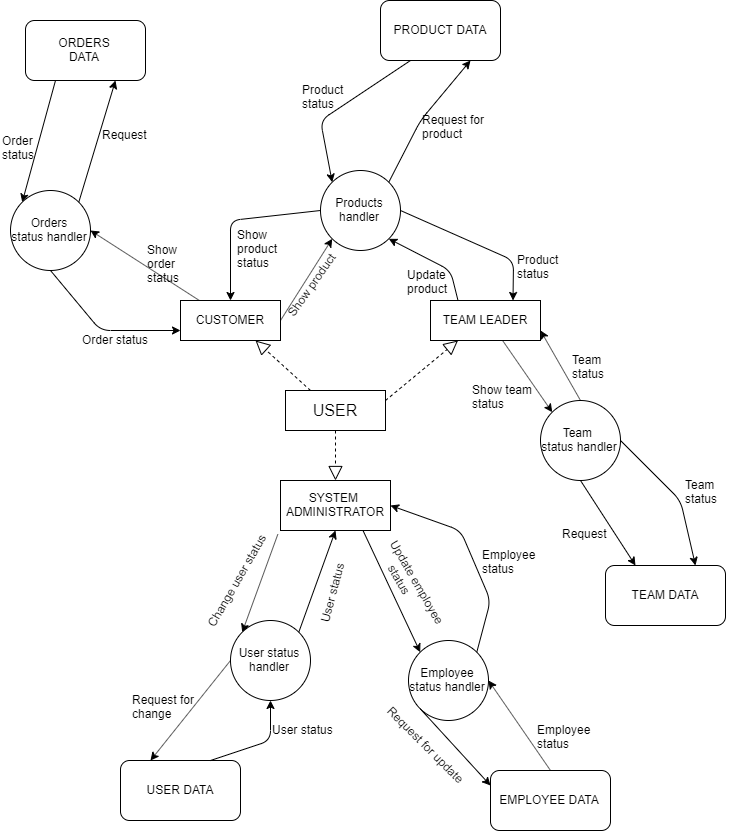

The diagram above was exported from draw.io. Its source (the exported page's mxGraphModel, read from the mxfile embedded in the PNG):
<mxGraphModel dx="1708" dy="838" grid="1" gridSize="10" guides="1" tooltips="1" connect="1" arrows="1" fold="1" page="1" pageScale="1" pageWidth="827" pageHeight="1169" math="0" shadow="0">
  <root>
    <mxCell id="0" />
    <mxCell id="1" parent="0" />
    <mxCell id="QpTlzrJ6x58MVUHz1uZo-1" value="&lt;font style=&quot;font-size: 16px&quot;&gt;USER&lt;/font&gt;" style="rounded=0;whiteSpace=wrap;html=1;" vertex="1" parent="1">
      <mxGeometry x="345" y="430" width="100" height="40" as="geometry" />
    </mxCell>
    <mxCell id="QpTlzrJ6x58MVUHz1uZo-2" value="SYSTEM&amp;nbsp;&lt;br&gt;ADMINISTRATOR" style="rounded=0;whiteSpace=wrap;html=1;" vertex="1" parent="1">
      <mxGeometry x="340" y="520" width="110" height="50" as="geometry" />
    </mxCell>
    <mxCell id="QpTlzrJ6x58MVUHz1uZo-4" value="TEAM LEADER" style="rounded=0;whiteSpace=wrap;html=1;" vertex="1" parent="1">
      <mxGeometry x="490" y="340" width="110" height="40" as="geometry" />
    </mxCell>
    <mxCell id="QpTlzrJ6x58MVUHz1uZo-5" value="CUSTOMER" style="rounded=0;whiteSpace=wrap;html=1;" vertex="1" parent="1">
      <mxGeometry x="240" y="340" width="100" height="40" as="geometry" />
    </mxCell>
    <mxCell id="QpTlzrJ6x58MVUHz1uZo-6" value="" style="endArrow=block;dashed=1;endFill=0;endSize=12;html=1;entryX=0.75;entryY=1;entryDx=0;entryDy=0;exitX=0.25;exitY=0;exitDx=0;exitDy=0;" edge="1" parent="1" source="QpTlzrJ6x58MVUHz1uZo-1" target="QpTlzrJ6x58MVUHz1uZo-5">
      <mxGeometry width="160" relative="1" as="geometry">
        <mxPoint x="150" y="430" as="sourcePoint" />
        <mxPoint x="310" y="430" as="targetPoint" />
      </mxGeometry>
    </mxCell>
    <mxCell id="QpTlzrJ6x58MVUHz1uZo-7" value="" style="endArrow=block;dashed=1;endFill=0;endSize=12;html=1;entryX=0.25;entryY=1;entryDx=0;entryDy=0;exitX=1;exitY=0.25;exitDx=0;exitDy=0;" edge="1" parent="1" source="QpTlzrJ6x58MVUHz1uZo-1" target="QpTlzrJ6x58MVUHz1uZo-4">
      <mxGeometry width="160" relative="1" as="geometry">
        <mxPoint x="500" y="450" as="sourcePoint" />
        <mxPoint x="660" y="450" as="targetPoint" />
      </mxGeometry>
    </mxCell>
    <mxCell id="QpTlzrJ6x58MVUHz1uZo-8" value="" style="endArrow=block;dashed=1;endFill=0;endSize=12;html=1;exitX=0.5;exitY=1;exitDx=0;exitDy=0;entryX=0.5;entryY=0;entryDx=0;entryDy=0;" edge="1" parent="1" source="QpTlzrJ6x58MVUHz1uZo-1" target="QpTlzrJ6x58MVUHz1uZo-2">
      <mxGeometry width="160" relative="1" as="geometry">
        <mxPoint x="130" y="490" as="sourcePoint" />
        <mxPoint x="290" y="490" as="targetPoint" />
      </mxGeometry>
    </mxCell>
    <mxCell id="QpTlzrJ6x58MVUHz1uZo-9" value="User status handler" style="ellipse;whiteSpace=wrap;html=1;aspect=fixed;" vertex="1" parent="1">
      <mxGeometry x="290" y="660" width="80" height="80" as="geometry" />
    </mxCell>
    <mxCell id="QpTlzrJ6x58MVUHz1uZo-14" value="" style="endArrow=classic;html=1;entryX=0;entryY=0;entryDx=0;entryDy=0;exitX=-0.024;exitY=1.074;exitDx=0;exitDy=0;exitPerimeter=0;" edge="1" parent="1" source="QpTlzrJ6x58MVUHz1uZo-2" target="QpTlzrJ6x58MVUHz1uZo-9">
      <mxGeometry width="50" height="50" relative="1" as="geometry">
        <mxPoint x="240" y="660" as="sourcePoint" />
        <mxPoint x="290" y="610" as="targetPoint" />
      </mxGeometry>
    </mxCell>
    <mxCell id="QpTlzrJ6x58MVUHz1uZo-15" value="" style="endArrow=classic;html=1;exitX=1;exitY=0;exitDx=0;exitDy=0;entryX=0.5;entryY=1;entryDx=0;entryDy=0;" edge="1" parent="1" source="QpTlzrJ6x58MVUHz1uZo-9" target="QpTlzrJ6x58MVUHz1uZo-2">
      <mxGeometry width="50" height="50" relative="1" as="geometry">
        <mxPoint x="395" y="660" as="sourcePoint" />
        <mxPoint x="445" y="610" as="targetPoint" />
      </mxGeometry>
    </mxCell>
    <mxCell id="QpTlzrJ6x58MVUHz1uZo-16" value="Change user status" style="text;html=1;resizable=0;points=[];autosize=1;align=left;verticalAlign=top;spacingTop=-4;rotation=-60;" vertex="1" parent="1">
      <mxGeometry x="240" y="605" width="120" height="20" as="geometry" />
    </mxCell>
    <mxCell id="QpTlzrJ6x58MVUHz1uZo-17" value="User status" style="text;html=1;resizable=0;points=[];autosize=1;align=left;verticalAlign=top;spacingTop=-4;rotation=-75;" vertex="1" parent="1">
      <mxGeometry x="355" y="615" width="80" height="20" as="geometry" />
    </mxCell>
    <mxCell id="QpTlzrJ6x58MVUHz1uZo-18" value="USER DATA" style="rounded=1;whiteSpace=wrap;html=1;" vertex="1" parent="1">
      <mxGeometry x="180" y="800" width="120" height="60" as="geometry" />
    </mxCell>
    <mxCell id="QpTlzrJ6x58MVUHz1uZo-20" value="" style="endArrow=classic;html=1;exitX=0.75;exitY=0;exitDx=0;exitDy=0;" edge="1" parent="1" source="QpTlzrJ6x58MVUHz1uZo-18">
      <mxGeometry width="50" height="50" relative="1" as="geometry">
        <mxPoint x="280" y="790" as="sourcePoint" />
        <mxPoint x="330" y="740" as="targetPoint" />
        <Array as="points">
          <mxPoint x="330" y="780" />
        </Array>
      </mxGeometry>
    </mxCell>
    <mxCell id="QpTlzrJ6x58MVUHz1uZo-21" value="User status" style="text;html=1;resizable=0;points=[];autosize=1;align=left;verticalAlign=top;spacingTop=-4;" vertex="1" parent="1">
      <mxGeometry x="330" y="760" width="80" height="20" as="geometry" />
    </mxCell>
    <mxCell id="QpTlzrJ6x58MVUHz1uZo-22" value="" style="endArrow=classic;html=1;entryX=0.25;entryY=0;entryDx=0;entryDy=0;exitX=0;exitY=0.5;exitDx=0;exitDy=0;" edge="1" parent="1" source="QpTlzrJ6x58MVUHz1uZo-9" target="QpTlzrJ6x58MVUHz1uZo-18">
      <mxGeometry width="50" height="50" relative="1" as="geometry">
        <mxPoint x="180" y="710" as="sourcePoint" />
        <mxPoint x="230" y="660" as="targetPoint" />
        <Array as="points" />
      </mxGeometry>
    </mxCell>
    <mxCell id="QpTlzrJ6x58MVUHz1uZo-23" value="Request for&lt;br&gt;change&lt;br&gt;" style="text;html=1;resizable=0;points=[];autosize=1;align=left;verticalAlign=top;spacingTop=-4;" vertex="1" parent="1">
      <mxGeometry x="190" y="730" width="80" height="30" as="geometry" />
    </mxCell>
    <mxCell id="QpTlzrJ6x58MVUHz1uZo-27" value="Employee status handler" style="ellipse;whiteSpace=wrap;html=1;aspect=fixed;" vertex="1" parent="1">
      <mxGeometry x="468" y="680" width="80" height="80" as="geometry" />
    </mxCell>
    <mxCell id="QpTlzrJ6x58MVUHz1uZo-28" value="" style="endArrow=classic;html=1;exitX=0.75;exitY=1;exitDx=0;exitDy=0;entryX=0;entryY=0;entryDx=0;entryDy=0;" edge="1" parent="1" source="QpTlzrJ6x58MVUHz1uZo-2" target="QpTlzrJ6x58MVUHz1uZo-27">
      <mxGeometry width="50" height="50" relative="1" as="geometry">
        <mxPoint x="490" y="590" as="sourcePoint" />
        <mxPoint x="540" y="540" as="targetPoint" />
      </mxGeometry>
    </mxCell>
    <mxCell id="QpTlzrJ6x58MVUHz1uZo-29" value="Update employee&lt;br&gt;&amp;nbsp; &amp;nbsp; &amp;nbsp; status" style="text;html=1;resizable=0;points=[];autosize=1;align=left;verticalAlign=top;spacingTop=-4;rotation=60;" vertex="1" parent="1">
      <mxGeometry x="420" y="615" width="110" height="30" as="geometry" />
    </mxCell>
    <mxCell id="QpTlzrJ6x58MVUHz1uZo-30" value="" style="endArrow=classic;html=1;exitX=1;exitY=0;exitDx=0;exitDy=0;entryX=1;entryY=0.5;entryDx=0;entryDy=0;" edge="1" parent="1" source="QpTlzrJ6x58MVUHz1uZo-27" target="QpTlzrJ6x58MVUHz1uZo-2">
      <mxGeometry width="50" height="50" relative="1" as="geometry">
        <mxPoint x="570" y="630" as="sourcePoint" />
        <mxPoint x="620" y="580" as="targetPoint" />
        <Array as="points">
          <mxPoint x="550" y="640" />
          <mxPoint x="520" y="570" />
        </Array>
      </mxGeometry>
    </mxCell>
    <mxCell id="QpTlzrJ6x58MVUHz1uZo-31" value="Employee&lt;br&gt;status" style="text;html=1;resizable=0;points=[];autosize=1;align=left;verticalAlign=top;spacingTop=-4;" vertex="1" parent="1">
      <mxGeometry x="540" y="585" width="70" height="30" as="geometry" />
    </mxCell>
    <mxCell id="QpTlzrJ6x58MVUHz1uZo-32" value="EMPLOYEE DATA" style="rounded=1;whiteSpace=wrap;html=1;" vertex="1" parent="1">
      <mxGeometry x="550" y="810" width="120" height="60" as="geometry" />
    </mxCell>
    <mxCell id="QpTlzrJ6x58MVUHz1uZo-34" value="" style="endArrow=classic;html=1;exitX=0;exitY=1;exitDx=0;exitDy=0;entryX=0;entryY=0.25;entryDx=0;entryDy=0;" edge="1" parent="1" source="QpTlzrJ6x58MVUHz1uZo-27" target="QpTlzrJ6x58MVUHz1uZo-32">
      <mxGeometry width="50" height="50" relative="1" as="geometry">
        <mxPoint x="430" y="840" as="sourcePoint" />
        <mxPoint x="480" y="790" as="targetPoint" />
      </mxGeometry>
    </mxCell>
    <mxCell id="QpTlzrJ6x58MVUHz1uZo-35" value="" style="endArrow=classic;html=1;entryX=1;entryY=0.5;entryDx=0;entryDy=0;exitX=0.5;exitY=0;exitDx=0;exitDy=0;" edge="1" parent="1" source="QpTlzrJ6x58MVUHz1uZo-32" target="QpTlzrJ6x58MVUHz1uZo-27">
      <mxGeometry width="50" height="50" relative="1" as="geometry">
        <mxPoint x="600" y="760" as="sourcePoint" />
        <mxPoint x="650" y="710" as="targetPoint" />
      </mxGeometry>
    </mxCell>
    <mxCell id="QpTlzrJ6x58MVUHz1uZo-36" value="Employee&amp;nbsp;&lt;br&gt;status" style="text;html=1;resizable=0;points=[];autosize=1;align=left;verticalAlign=top;spacingTop=-4;" vertex="1" parent="1">
      <mxGeometry x="595" y="760" width="70" height="30" as="geometry" />
    </mxCell>
    <mxCell id="QpTlzrJ6x58MVUHz1uZo-37" value="Request for update" style="text;html=1;resizable=0;points=[];autosize=1;align=left;verticalAlign=top;spacingTop=-4;rotation=45;" vertex="1" parent="1">
      <mxGeometry x="430" y="780" width="120" height="20" as="geometry" />
    </mxCell>
    <mxCell id="QpTlzrJ6x58MVUHz1uZo-38" value="Team&amp;nbsp;&lt;br&gt;status handler" style="ellipse;whiteSpace=wrap;html=1;aspect=fixed;" vertex="1" parent="1">
      <mxGeometry x="600" y="440" width="80" height="80" as="geometry" />
    </mxCell>
    <mxCell id="QpTlzrJ6x58MVUHz1uZo-39" value="" style="endArrow=classic;html=1;entryX=0;entryY=0;entryDx=0;entryDy=0;exitX=0.655;exitY=0.999;exitDx=0;exitDy=0;exitPerimeter=0;" edge="1" parent="1" source="QpTlzrJ6x58MVUHz1uZo-4" target="QpTlzrJ6x58MVUHz1uZo-38">
      <mxGeometry width="50" height="50" relative="1" as="geometry">
        <mxPoint x="520" y="460" as="sourcePoint" />
        <mxPoint x="570" y="410" as="targetPoint" />
      </mxGeometry>
    </mxCell>
    <mxCell id="QpTlzrJ6x58MVUHz1uZo-40" value="Show team&lt;br&gt;status" style="text;html=1;resizable=0;points=[];autosize=1;align=left;verticalAlign=top;spacingTop=-4;" vertex="1" parent="1">
      <mxGeometry x="530" y="420" width="80" height="30" as="geometry" />
    </mxCell>
    <mxCell id="QpTlzrJ6x58MVUHz1uZo-44" value="" style="endArrow=classic;html=1;entryX=1;entryY=0.75;entryDx=0;entryDy=0;exitX=0.5;exitY=0;exitDx=0;exitDy=0;" edge="1" parent="1" source="QpTlzrJ6x58MVUHz1uZo-38" target="QpTlzrJ6x58MVUHz1uZo-4">
      <mxGeometry width="50" height="50" relative="1" as="geometry">
        <mxPoint x="660" y="400" as="sourcePoint" />
        <mxPoint x="710" y="350" as="targetPoint" />
      </mxGeometry>
    </mxCell>
    <mxCell id="QpTlzrJ6x58MVUHz1uZo-45" value="Team&lt;br&gt;status" style="text;html=1;resizable=0;points=[];autosize=1;align=left;verticalAlign=top;spacingTop=-4;" vertex="1" parent="1">
      <mxGeometry x="630" y="390" width="50" height="30" as="geometry" />
    </mxCell>
    <mxCell id="QpTlzrJ6x58MVUHz1uZo-47" value="TEAM DATA" style="rounded=1;whiteSpace=wrap;html=1;" vertex="1" parent="1">
      <mxGeometry x="665" y="605" width="120" height="60" as="geometry" />
    </mxCell>
    <mxCell id="QpTlzrJ6x58MVUHz1uZo-49" value="" style="endArrow=classic;html=1;exitX=0.5;exitY=1;exitDx=0;exitDy=0;entryX=0.25;entryY=0;entryDx=0;entryDy=0;" edge="1" parent="1" source="QpTlzrJ6x58MVUHz1uZo-38" target="QpTlzrJ6x58MVUHz1uZo-47">
      <mxGeometry width="50" height="50" relative="1" as="geometry">
        <mxPoint x="640" y="580" as="sourcePoint" />
        <mxPoint x="690" y="530" as="targetPoint" />
      </mxGeometry>
    </mxCell>
    <mxCell id="QpTlzrJ6x58MVUHz1uZo-50" value="" style="endArrow=classic;html=1;exitX=1;exitY=0.5;exitDx=0;exitDy=0;entryX=0.75;entryY=0;entryDx=0;entryDy=0;" edge="1" parent="1" source="QpTlzrJ6x58MVUHz1uZo-38" target="QpTlzrJ6x58MVUHz1uZo-47">
      <mxGeometry width="50" height="50" relative="1" as="geometry">
        <mxPoint x="740" y="500" as="sourcePoint" />
        <mxPoint x="790" y="450" as="targetPoint" />
        <Array as="points">
          <mxPoint x="740" y="540" />
        </Array>
      </mxGeometry>
    </mxCell>
    <mxCell id="QpTlzrJ6x58MVUHz1uZo-51" value="Team&amp;nbsp;&lt;br&gt;status" style="text;html=1;resizable=0;points=[];autosize=1;align=left;verticalAlign=top;spacingTop=-4;" vertex="1" parent="1">
      <mxGeometry x="743" y="515" width="50" height="30" as="geometry" />
    </mxCell>
    <mxCell id="QpTlzrJ6x58MVUHz1uZo-52" value="Request&amp;nbsp;" style="text;html=1;resizable=0;points=[];autosize=1;align=left;verticalAlign=top;spacingTop=-4;" vertex="1" parent="1">
      <mxGeometry x="620" y="563.5" width="60" height="20" as="geometry" />
    </mxCell>
    <mxCell id="QpTlzrJ6x58MVUHz1uZo-53" value="Products&lt;br&gt;handler" style="ellipse;whiteSpace=wrap;html=1;aspect=fixed;" vertex="1" parent="1">
      <mxGeometry x="380" y="210" width="80" height="80" as="geometry" />
    </mxCell>
    <mxCell id="QpTlzrJ6x58MVUHz1uZo-54" value="" style="endArrow=classic;html=1;exitX=0.25;exitY=0;exitDx=0;exitDy=0;entryX=1;entryY=1;entryDx=0;entryDy=0;" edge="1" parent="1" source="QpTlzrJ6x58MVUHz1uZo-4" target="QpTlzrJ6x58MVUHz1uZo-53">
      <mxGeometry width="50" height="50" relative="1" as="geometry">
        <mxPoint x="620" y="280" as="sourcePoint" />
        <mxPoint x="670" y="230" as="targetPoint" />
        <Array as="points">
          <mxPoint x="510" y="310" />
        </Array>
      </mxGeometry>
    </mxCell>
    <mxCell id="QpTlzrJ6x58MVUHz1uZo-55" value="" style="endArrow=classic;html=1;entryX=0.75;entryY=0;entryDx=0;entryDy=0;exitX=1;exitY=0.5;exitDx=0;exitDy=0;" edge="1" parent="1" source="QpTlzrJ6x58MVUHz1uZo-53" target="QpTlzrJ6x58MVUHz1uZo-4">
      <mxGeometry width="50" height="50" relative="1" as="geometry">
        <mxPoint x="510" y="280" as="sourcePoint" />
        <mxPoint x="560" y="230" as="targetPoint" />
        <Array as="points">
          <mxPoint x="573" y="300" />
        </Array>
      </mxGeometry>
    </mxCell>
    <mxCell id="QpTlzrJ6x58MVUHz1uZo-56" value="Product&lt;br&gt;status" style="text;html=1;resizable=0;points=[];autosize=1;align=left;verticalAlign=top;spacingTop=-4;" vertex="1" parent="1">
      <mxGeometry x="575" y="290" width="60" height="30" as="geometry" />
    </mxCell>
    <mxCell id="QpTlzrJ6x58MVUHz1uZo-57" value="Update&lt;br&gt;product" style="text;html=1;resizable=0;points=[];autosize=1;align=left;verticalAlign=top;spacingTop=-4;rotation=0;" vertex="1" parent="1">
      <mxGeometry x="465" y="305" width="60" height="30" as="geometry" />
    </mxCell>
    <mxCell id="QpTlzrJ6x58MVUHz1uZo-58" value="PRODUCT DATA" style="rounded=1;whiteSpace=wrap;html=1;" vertex="1" parent="1">
      <mxGeometry x="440" y="40" width="120" height="60" as="geometry" />
    </mxCell>
    <mxCell id="QpTlzrJ6x58MVUHz1uZo-59" value="" style="endArrow=classic;html=1;exitX=1;exitY=0;exitDx=0;exitDy=0;entryX=0.75;entryY=1;entryDx=0;entryDy=0;" edge="1" parent="1" source="QpTlzrJ6x58MVUHz1uZo-53" target="QpTlzrJ6x58MVUHz1uZo-58">
      <mxGeometry width="50" height="50" relative="1" as="geometry">
        <mxPoint x="530" y="210" as="sourcePoint" />
        <mxPoint x="580" y="160" as="targetPoint" />
        <Array as="points">
          <mxPoint x="480" y="160" />
        </Array>
      </mxGeometry>
    </mxCell>
    <mxCell id="QpTlzrJ6x58MVUHz1uZo-60" value="Request for&amp;nbsp;&lt;br&gt;product&amp;nbsp;" style="text;html=1;resizable=0;points=[];autosize=1;align=left;verticalAlign=top;spacingTop=-4;" vertex="1" parent="1">
      <mxGeometry x="480" y="150" width="80" height="30" as="geometry" />
    </mxCell>
    <mxCell id="QpTlzrJ6x58MVUHz1uZo-62" value="" style="endArrow=classic;html=1;exitX=0.25;exitY=1;exitDx=0;exitDy=0;entryX=0;entryY=0;entryDx=0;entryDy=0;" edge="1" parent="1" source="QpTlzrJ6x58MVUHz1uZo-58" target="QpTlzrJ6x58MVUHz1uZo-53">
      <mxGeometry width="50" height="50" relative="1" as="geometry">
        <mxPoint x="380" y="190" as="sourcePoint" />
        <mxPoint x="410" y="170" as="targetPoint" />
        <Array as="points">
          <mxPoint x="380" y="160" />
        </Array>
      </mxGeometry>
    </mxCell>
    <mxCell id="QpTlzrJ6x58MVUHz1uZo-63" value="Product&lt;br&gt;status" style="text;html=1;resizable=0;points=[];autosize=1;align=left;verticalAlign=top;spacingTop=-4;" vertex="1" parent="1">
      <mxGeometry x="360" y="120" width="60" height="30" as="geometry" />
    </mxCell>
    <mxCell id="QpTlzrJ6x58MVUHz1uZo-64" value="Orders&lt;br&gt;status handler" style="ellipse;whiteSpace=wrap;html=1;aspect=fixed;" vertex="1" parent="1">
      <mxGeometry x="70" y="230" width="80" height="80" as="geometry" />
    </mxCell>
    <mxCell id="QpTlzrJ6x58MVUHz1uZo-66" value="" style="endArrow=classic;html=1;entryX=0;entryY=1;entryDx=0;entryDy=0;exitX=1;exitY=0.5;exitDx=0;exitDy=0;" edge="1" parent="1" source="QpTlzrJ6x58MVUHz1uZo-5" target="QpTlzrJ6x58MVUHz1uZo-53">
      <mxGeometry width="50" height="50" relative="1" as="geometry">
        <mxPoint x="320" y="330" as="sourcePoint" />
        <mxPoint x="370" y="280" as="targetPoint" />
      </mxGeometry>
    </mxCell>
    <mxCell id="QpTlzrJ6x58MVUHz1uZo-67" value="Show product" style="text;html=1;resizable=0;points=[];autosize=1;align=left;verticalAlign=top;spacingTop=-4;rotation=-55;" vertex="1" parent="1">
      <mxGeometry x="330" y="310" width="90" height="20" as="geometry" />
    </mxCell>
    <mxCell id="QpTlzrJ6x58MVUHz1uZo-68" value="" style="endArrow=classic;html=1;entryX=0.5;entryY=0;entryDx=0;entryDy=0;exitX=0;exitY=0.5;exitDx=0;exitDy=0;" edge="1" parent="1" source="QpTlzrJ6x58MVUHz1uZo-53" target="QpTlzrJ6x58MVUHz1uZo-5">
      <mxGeometry width="50" height="50" relative="1" as="geometry">
        <mxPoint x="280" y="290" as="sourcePoint" />
        <mxPoint x="330" y="240" as="targetPoint" />
        <Array as="points">
          <mxPoint x="290" y="260" />
        </Array>
      </mxGeometry>
    </mxCell>
    <mxCell id="QpTlzrJ6x58MVUHz1uZo-69" value="Show&amp;nbsp;&lt;br&gt;product&amp;nbsp;&lt;br&gt;status" style="text;html=1;resizable=0;points=[];autosize=1;align=left;verticalAlign=top;spacingTop=-4;" vertex="1" parent="1">
      <mxGeometry x="295" y="265" width="60" height="40" as="geometry" />
    </mxCell>
    <mxCell id="QpTlzrJ6x58MVUHz1uZo-70" value="" style="endArrow=classic;html=1;entryX=1;entryY=0.5;entryDx=0;entryDy=0;exitX=0;exitY=0.25;exitDx=0;exitDy=0;" edge="1" parent="1" source="QpTlzrJ6x58MVUHz1uZo-5" target="QpTlzrJ6x58MVUHz1uZo-64">
      <mxGeometry width="50" height="50" relative="1" as="geometry">
        <mxPoint x="150" y="400" as="sourcePoint" />
        <mxPoint x="200" y="350" as="targetPoint" />
      </mxGeometry>
    </mxCell>
    <mxCell id="QpTlzrJ6x58MVUHz1uZo-71" value="Show&amp;nbsp;&lt;br&gt;order&lt;br&gt;status" style="text;html=1;resizable=0;points=[];autosize=1;align=left;verticalAlign=top;spacingTop=-4;" vertex="1" parent="1">
      <mxGeometry x="205" y="280" width="50" height="40" as="geometry" />
    </mxCell>
    <mxCell id="QpTlzrJ6x58MVUHz1uZo-72" value="" style="endArrow=classic;html=1;exitX=0.5;exitY=1;exitDx=0;exitDy=0;entryX=0;entryY=0.75;entryDx=0;entryDy=0;" edge="1" parent="1" source="QpTlzrJ6x58MVUHz1uZo-64" target="QpTlzrJ6x58MVUHz1uZo-5">
      <mxGeometry width="50" height="50" relative="1" as="geometry">
        <mxPoint x="140" y="390" as="sourcePoint" />
        <mxPoint x="190" y="340" as="targetPoint" />
        <Array as="points">
          <mxPoint x="160" y="370" />
        </Array>
      </mxGeometry>
    </mxCell>
    <mxCell id="QpTlzrJ6x58MVUHz1uZo-73" value="Order status" style="text;html=1;resizable=0;points=[];autosize=1;align=left;verticalAlign=top;spacingTop=-4;" vertex="1" parent="1">
      <mxGeometry x="140" y="370" width="80" height="20" as="geometry" />
    </mxCell>
    <mxCell id="QpTlzrJ6x58MVUHz1uZo-77" value="ORDERS&lt;br&gt;DATA" style="rounded=1;whiteSpace=wrap;html=1;" vertex="1" parent="1">
      <mxGeometry x="85" y="60" width="120" height="60" as="geometry" />
    </mxCell>
    <mxCell id="QpTlzrJ6x58MVUHz1uZo-78" value="" style="endArrow=classic;html=1;entryX=0.75;entryY=1;entryDx=0;entryDy=0;exitX=1;exitY=0;exitDx=0;exitDy=0;" edge="1" parent="1" source="QpTlzrJ6x58MVUHz1uZo-64" target="QpTlzrJ6x58MVUHz1uZo-77">
      <mxGeometry width="50" height="50" relative="1" as="geometry">
        <mxPoint x="80" y="220" as="sourcePoint" />
        <mxPoint x="130" y="170" as="targetPoint" />
      </mxGeometry>
    </mxCell>
    <mxCell id="QpTlzrJ6x58MVUHz1uZo-79" value="" style="endArrow=classic;html=1;entryX=0;entryY=0;entryDx=0;entryDy=0;exitX=0.25;exitY=1;exitDx=0;exitDy=0;" edge="1" parent="1" source="QpTlzrJ6x58MVUHz1uZo-77" target="QpTlzrJ6x58MVUHz1uZo-64">
      <mxGeometry width="50" height="50" relative="1" as="geometry">
        <mxPoint x="20" y="240" as="sourcePoint" />
        <mxPoint x="70" y="190" as="targetPoint" />
      </mxGeometry>
    </mxCell>
    <mxCell id="QpTlzrJ6x58MVUHz1uZo-80" value="Request" style="text;html=1;resizable=0;points=[];autosize=1;align=left;verticalAlign=top;spacingTop=-4;" vertex="1" parent="1">
      <mxGeometry x="160" y="165" width="60" height="20" as="geometry" />
    </mxCell>
    <mxCell id="QpTlzrJ6x58MVUHz1uZo-81" value="Order&lt;br&gt;status" style="text;html=1;resizable=0;points=[];autosize=1;align=left;verticalAlign=top;spacingTop=-4;" vertex="1" parent="1">
      <mxGeometry x="60" y="171" width="50" height="30" as="geometry" />
    </mxCell>
  </root>
</mxGraphModel>